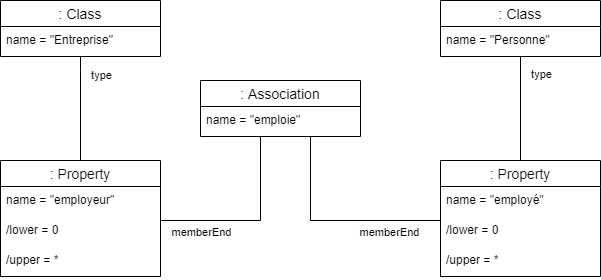

The diagram above was exported from draw.io. Its source (the exported page's mxGraphModel, read from the mxfile embedded in the PNG):
<mxGraphModel dx="1422" dy="744" grid="1" gridSize="10" guides="1" tooltips="1" connect="1" arrows="1" fold="1" page="1" pageScale="1" pageWidth="827" pageHeight="1169" math="0" shadow="0">
  <root>
    <mxCell id="0" />
    <mxCell id="1" parent="0" />
    <mxCell id="DedV9LzDGuvUw-IfIgwM-3" style="edgeStyle=orthogonalEdgeStyle;rounded=0;orthogonalLoop=1;jettySize=auto;html=1;endArrow=none;endFill=0;" parent="1" source="YUJojHEYXuQU-NZCw82A-1" target="YUJojHEYXuQU-NZCw82A-5" edge="1">
      <mxGeometry relative="1" as="geometry">
        <Array as="points">
          <mxPoint x="300" y="260" />
        </Array>
      </mxGeometry>
    </mxCell>
    <mxCell id="DedV9LzDGuvUw-IfIgwM-7" value="memberEnd" style="edgeLabel;html=1;align=center;verticalAlign=middle;resizable=0;points=[];" parent="DedV9LzDGuvUw-IfIgwM-3" vertex="1" connectable="0">
      <mxGeometry x="0.7717" y="1" relative="1" as="geometry">
        <mxPoint x="19" y="10" as="offset" />
      </mxGeometry>
    </mxCell>
    <mxCell id="DedV9LzDGuvUw-IfIgwM-4" style="edgeStyle=orthogonalEdgeStyle;rounded=0;orthogonalLoop=1;jettySize=auto;html=1;endArrow=none;endFill=0;" parent="1" source="YUJojHEYXuQU-NZCw82A-1" target="YUJojHEYXuQU-NZCw82A-19" edge="1">
      <mxGeometry relative="1" as="geometry">
        <Array as="points">
          <mxPoint x="350" y="260" />
        </Array>
      </mxGeometry>
    </mxCell>
    <mxCell id="DedV9LzDGuvUw-IfIgwM-8" value="memberEnd" style="edgeLabel;html=1;align=center;verticalAlign=middle;resizable=0;points=[];" parent="DedV9LzDGuvUw-IfIgwM-4" vertex="1" connectable="0">
      <mxGeometry x="0.5121" y="-1" relative="1" as="geometry">
        <mxPoint y="10" as="offset" />
      </mxGeometry>
    </mxCell>
    <mxCell id="YUJojHEYXuQU-NZCw82A-1" value=": Association" style="swimlane;fontStyle=0;childLayout=stackLayout;horizontal=1;startSize=26;horizontalStack=0;resizeParent=1;resizeParentMax=0;resizeLast=0;collapsible=1;marginBottom=0;align=center;fontSize=14;" parent="1" vertex="1">
      <mxGeometry x="240" y="120" width="160" height="56" as="geometry" />
    </mxCell>
    <mxCell id="YUJojHEYXuQU-NZCw82A-2" value="name = &quot;emploie&quot;" style="text;strokeColor=none;fillColor=none;spacingLeft=4;spacingRight=4;overflow=hidden;rotatable=0;points=[[0,0.5],[1,0.5]];portConstraint=eastwest;fontSize=12;" parent="YUJojHEYXuQU-NZCw82A-1" vertex="1">
      <mxGeometry y="26" width="160" height="30" as="geometry" />
    </mxCell>
    <mxCell id="YUJojHEYXuQU-NZCw82A-5" value=": Property" style="swimlane;fontStyle=0;childLayout=stackLayout;horizontal=1;startSize=26;horizontalStack=0;resizeParent=1;resizeParentMax=0;resizeLast=0;collapsible=1;marginBottom=0;align=center;fontSize=14;" parent="1" vertex="1">
      <mxGeometry x="40" y="200" width="160" height="116" as="geometry" />
    </mxCell>
    <mxCell id="YUJojHEYXuQU-NZCw82A-6" value="name = &quot;employeur&quot;" style="text;strokeColor=none;fillColor=none;spacingLeft=4;spacingRight=4;overflow=hidden;rotatable=0;points=[[0,0.5],[1,0.5]];portConstraint=eastwest;fontSize=12;" parent="YUJojHEYXuQU-NZCw82A-5" vertex="1">
      <mxGeometry y="26" width="160" height="30" as="geometry" />
    </mxCell>
    <mxCell id="YUJojHEYXuQU-NZCw82A-7" value="/lower = 0" style="text;strokeColor=none;fillColor=none;spacingLeft=4;spacingRight=4;overflow=hidden;rotatable=0;points=[[0,0.5],[1,0.5]];portConstraint=eastwest;fontSize=12;" parent="YUJojHEYXuQU-NZCw82A-5" vertex="1">
      <mxGeometry y="56" width="160" height="30" as="geometry" />
    </mxCell>
    <mxCell id="YUJojHEYXuQU-NZCw82A-8" value="/upper = *" style="text;strokeColor=none;fillColor=none;spacingLeft=4;spacingRight=4;overflow=hidden;rotatable=0;points=[[0,0.5],[1,0.5]];portConstraint=eastwest;fontSize=12;" parent="YUJojHEYXuQU-NZCw82A-5" vertex="1">
      <mxGeometry y="86" width="160" height="30" as="geometry" />
    </mxCell>
    <mxCell id="DedV9LzDGuvUw-IfIgwM-1" style="edgeStyle=orthogonalEdgeStyle;rounded=0;orthogonalLoop=1;jettySize=auto;html=1;endArrow=none;endFill=0;" parent="1" source="YUJojHEYXuQU-NZCw82A-11" target="YUJojHEYXuQU-NZCw82A-5" edge="1">
      <mxGeometry relative="1" as="geometry">
        <Array as="points">
          <mxPoint x="120" y="110" />
          <mxPoint x="120" y="110" />
        </Array>
      </mxGeometry>
    </mxCell>
    <mxCell id="DedV9LzDGuvUw-IfIgwM-5" value="type" style="edgeLabel;html=1;align=center;verticalAlign=middle;resizable=0;points=[];" parent="DedV9LzDGuvUw-IfIgwM-1" vertex="1" connectable="0">
      <mxGeometry x="-0.6577" relative="1" as="geometry">
        <mxPoint x="20" as="offset" />
      </mxGeometry>
    </mxCell>
    <mxCell id="YUJojHEYXuQU-NZCw82A-11" value=": Class" style="swimlane;fontStyle=0;childLayout=stackLayout;horizontal=1;startSize=26;horizontalStack=0;resizeParent=1;resizeParentMax=0;resizeLast=0;collapsible=1;marginBottom=0;align=center;fontSize=14;" parent="1" vertex="1">
      <mxGeometry x="40" y="40" width="160" height="56" as="geometry" />
    </mxCell>
    <mxCell id="YUJojHEYXuQU-NZCw82A-12" value="name = &quot;Entreprise&quot;" style="text;strokeColor=none;fillColor=none;spacingLeft=4;spacingRight=4;overflow=hidden;rotatable=0;points=[[0,0.5],[1,0.5]];portConstraint=eastwest;fontSize=12;" parent="YUJojHEYXuQU-NZCw82A-11" vertex="1">
      <mxGeometry y="26" width="160" height="30" as="geometry" />
    </mxCell>
    <mxCell id="DedV9LzDGuvUw-IfIgwM-2" style="edgeStyle=orthogonalEdgeStyle;rounded=0;orthogonalLoop=1;jettySize=auto;html=1;endArrow=none;endFill=0;" parent="1" source="YUJojHEYXuQU-NZCw82A-15" target="YUJojHEYXuQU-NZCw82A-19" edge="1">
      <mxGeometry relative="1" as="geometry" />
    </mxCell>
    <mxCell id="DedV9LzDGuvUw-IfIgwM-6" value="type" style="edgeLabel;html=1;align=center;verticalAlign=middle;resizable=0;points=[];" parent="DedV9LzDGuvUw-IfIgwM-2" vertex="1" connectable="0">
      <mxGeometry x="-0.6731" relative="1" as="geometry">
        <mxPoint x="20" as="offset" />
      </mxGeometry>
    </mxCell>
    <mxCell id="YUJojHEYXuQU-NZCw82A-15" value=": Class" style="swimlane;fontStyle=0;childLayout=stackLayout;horizontal=1;startSize=26;horizontalStack=0;resizeParent=1;resizeParentMax=0;resizeLast=0;collapsible=1;marginBottom=0;align=center;fontSize=14;" parent="1" vertex="1">
      <mxGeometry x="480" y="40" width="160" height="56" as="geometry" />
    </mxCell>
    <mxCell id="YUJojHEYXuQU-NZCw82A-16" value="name = &quot;Personne&quot;" style="text;strokeColor=none;fillColor=none;spacingLeft=4;spacingRight=4;overflow=hidden;rotatable=0;points=[[0,0.5],[1,0.5]];portConstraint=eastwest;fontSize=12;" parent="YUJojHEYXuQU-NZCw82A-15" vertex="1">
      <mxGeometry y="26" width="160" height="30" as="geometry" />
    </mxCell>
    <mxCell id="YUJojHEYXuQU-NZCw82A-19" value=": Property" style="swimlane;fontStyle=0;childLayout=stackLayout;horizontal=1;startSize=26;horizontalStack=0;resizeParent=1;resizeParentMax=0;resizeLast=0;collapsible=1;marginBottom=0;align=center;fontSize=14;" parent="1" vertex="1">
      <mxGeometry x="480" y="200" width="160" height="116" as="geometry" />
    </mxCell>
    <mxCell id="YUJojHEYXuQU-NZCw82A-20" value="name = &quot;employé&quot;" style="text;strokeColor=none;fillColor=none;spacingLeft=4;spacingRight=4;overflow=hidden;rotatable=0;points=[[0,0.5],[1,0.5]];portConstraint=eastwest;fontSize=12;" parent="YUJojHEYXuQU-NZCw82A-19" vertex="1">
      <mxGeometry y="26" width="160" height="30" as="geometry" />
    </mxCell>
    <mxCell id="YUJojHEYXuQU-NZCw82A-23" value="/lower = 0" style="text;strokeColor=none;fillColor=none;spacingLeft=4;spacingRight=4;overflow=hidden;rotatable=0;points=[[0,0.5],[1,0.5]];portConstraint=eastwest;fontSize=12;" parent="YUJojHEYXuQU-NZCw82A-19" vertex="1">
      <mxGeometry y="56" width="160" height="30" as="geometry" />
    </mxCell>
    <mxCell id="YUJojHEYXuQU-NZCw82A-24" value="/upper = *" style="text;strokeColor=none;fillColor=none;spacingLeft=4;spacingRight=4;overflow=hidden;rotatable=0;points=[[0,0.5],[1,0.5]];portConstraint=eastwest;fontSize=12;" parent="YUJojHEYXuQU-NZCw82A-19" vertex="1">
      <mxGeometry y="86" width="160" height="30" as="geometry" />
    </mxCell>
  </root>
</mxGraphModel>